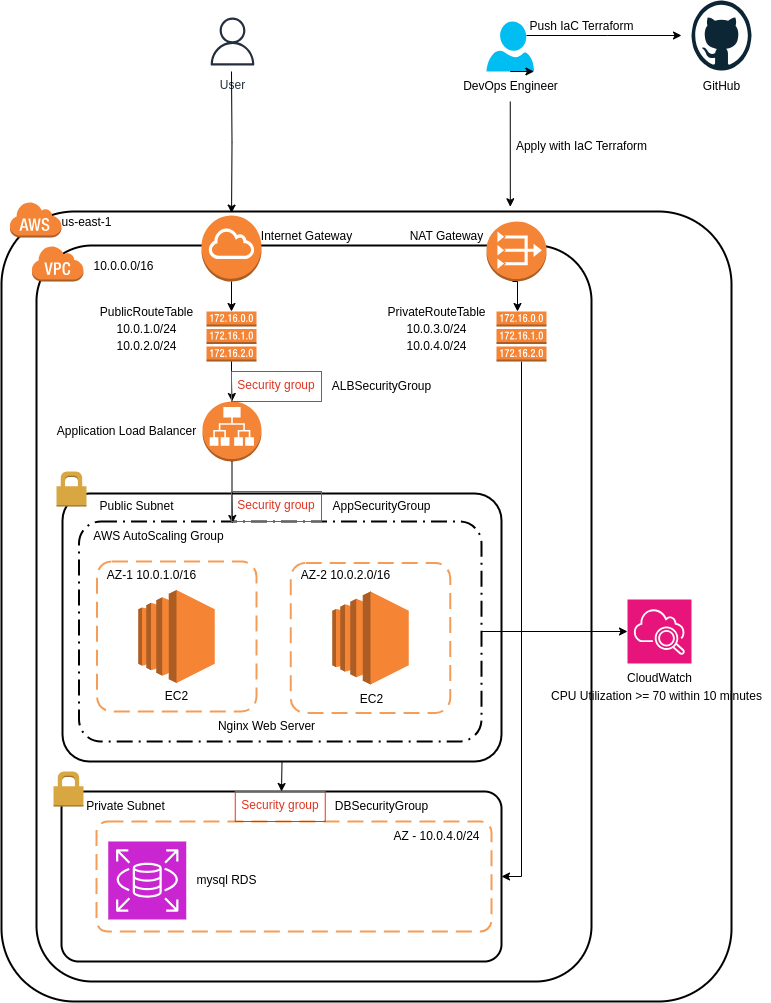

The diagram above was exported from draw.io. Its source (the exported page's mxGraphModel, read from the mxfile embedded in the PNG):
<mxGraphModel dx="1434" dy="754" grid="1" gridSize="10" guides="1" tooltips="1" connect="1" arrows="1" fold="1" page="1" pageScale="1" pageWidth="850" pageHeight="1100" math="0" shadow="0">
  <root>
    <mxCell id="0" />
    <mxCell id="1" parent="0" />
    <mxCell id="l9Mv3qvYQMvFFgm51xsM-7" value="" style="rounded=1;arcSize=10;dashed=0;fillColor=none;gradientColor=none;strokeWidth=2;" parent="1" vertex="1">
      <mxGeometry x="80" y="300" width="730" height="790" as="geometry" />
    </mxCell>
    <mxCell id="l9Mv3qvYQMvFFgm51xsM-8" value="" style="dashed=0;html=1;shape=mxgraph.aws3.cloud;fillColor=#F58536;gradientColor=none;dashed=0;" parent="1" vertex="1">
      <mxGeometry x="88" y="290" width="52" height="36" as="geometry" />
    </mxCell>
    <mxCell id="l9Mv3qvYQMvFFgm51xsM-12" value="" style="rounded=1;arcSize=10;dashed=0;fillColor=none;gradientColor=none;strokeWidth=2;" parent="1" vertex="1">
      <mxGeometry x="115" y="334" width="555" height="736" as="geometry" />
    </mxCell>
    <mxCell id="l9Mv3qvYQMvFFgm51xsM-13" value="" style="dashed=0;html=1;shape=mxgraph.aws3.virtual_private_cloud;fillColor=#F58536;gradientColor=none;dashed=0;" parent="1" vertex="1">
      <mxGeometry x="110" y="334" width="52" height="36" as="geometry" />
    </mxCell>
    <mxCell id="l9Mv3qvYQMvFFgm51xsM-14" style="edgeStyle=orthogonalEdgeStyle;rounded=0;orthogonalLoop=1;jettySize=auto;html=1;exitX=0.5;exitY=1;exitDx=0;exitDy=0;exitPerimeter=0;" parent="1" source="l9Mv3qvYQMvFFgm51xsM-8" target="l9Mv3qvYQMvFFgm51xsM-8" edge="1">
      <mxGeometry relative="1" as="geometry" />
    </mxCell>
    <mxCell id="l9Mv3qvYQMvFFgm51xsM-15" value="us-east-1" style="text;html=1;align=center;verticalAlign=middle;resizable=0;points=[];autosize=1;strokeColor=none;fillColor=none;" parent="1" vertex="1">
      <mxGeometry x="130" y="296" width="70" height="30" as="geometry" />
    </mxCell>
    <mxCell id="l9Mv3qvYQMvFFgm51xsM-16" value="10.0.0.0/16" style="text;html=1;align=center;verticalAlign=middle;resizable=0;points=[];autosize=1;strokeColor=none;fillColor=none;" parent="1" vertex="1">
      <mxGeometry x="162" y="340" width="80" height="30" as="geometry" />
    </mxCell>
    <mxCell id="l9Mv3qvYQMvFFgm51xsM-17" value="" style="outlineConnect=0;dashed=0;verticalLabelPosition=bottom;verticalAlign=top;align=center;html=1;shape=mxgraph.aws3.internet_gateway;fillColor=#F58534;gradientColor=none;" parent="1" vertex="1">
      <mxGeometry x="280" y="304" width="60" height="66" as="geometry" />
    </mxCell>
    <mxCell id="l9Mv3qvYQMvFFgm51xsM-18" value="" style="outlineConnect=0;dashed=0;verticalLabelPosition=bottom;verticalAlign=top;align=center;html=1;shape=mxgraph.aws3.application_load_balancer;fillColor=#F58536;gradientColor=none;" parent="1" vertex="1">
      <mxGeometry x="281" y="490" width="59" height="60" as="geometry" />
    </mxCell>
    <mxCell id="l9Mv3qvYQMvFFgm51xsM-20" value="User" style="sketch=0;outlineConnect=0;fontColor=#232F3E;gradientColor=none;strokeColor=#232F3E;fillColor=#ffffff;dashed=0;verticalLabelPosition=bottom;verticalAlign=top;align=center;html=1;fontSize=12;fontStyle=0;aspect=fixed;shape=mxgraph.aws4.resourceIcon;resIcon=mxgraph.aws4.user;" parent="1" vertex="1">
      <mxGeometry x="281" y="100" width="60" height="60" as="geometry" />
    </mxCell>
    <mxCell id="l9Mv3qvYQMvFFgm51xsM-23" value="Internet Gateway" style="text;html=1;align=center;verticalAlign=middle;resizable=0;points=[];autosize=1;strokeColor=none;fillColor=none;" parent="1" vertex="1">
      <mxGeometry x="330" y="310" width="110" height="30" as="geometry" />
    </mxCell>
    <mxCell id="l9Mv3qvYQMvFFgm51xsM-24" value="" style="outlineConnect=0;dashed=0;verticalLabelPosition=bottom;verticalAlign=top;align=center;html=1;shape=mxgraph.aws3.route_table;fillColor=#F58536;gradientColor=none;" parent="1" vertex="1">
      <mxGeometry x="285" y="400" width="50" height="50" as="geometry" />
    </mxCell>
    <mxCell id="l9Mv3qvYQMvFFgm51xsM-25" style="edgeStyle=orthogonalEdgeStyle;rounded=0;orthogonalLoop=1;jettySize=auto;html=1;entryX=0.319;entryY=0.002;entryDx=0;entryDy=0;entryPerimeter=0;" parent="1" edge="1">
      <mxGeometry relative="1" as="geometry">
        <mxPoint x="310" y="160" as="sourcePoint" />
        <mxPoint x="310.05999999999995" y="301.5799999999999" as="targetPoint" />
      </mxGeometry>
    </mxCell>
    <mxCell id="l9Mv3qvYQMvFFgm51xsM-26" style="edgeStyle=orthogonalEdgeStyle;rounded=0;orthogonalLoop=1;jettySize=auto;html=1;exitX=0.5;exitY=1;exitDx=0;exitDy=0;exitPerimeter=0;entryX=0.5;entryY=0;entryDx=0;entryDy=0;entryPerimeter=0;" parent="1" source="l9Mv3qvYQMvFFgm51xsM-17" target="l9Mv3qvYQMvFFgm51xsM-24" edge="1">
      <mxGeometry relative="1" as="geometry" />
    </mxCell>
    <mxCell id="l9Mv3qvYQMvFFgm51xsM-27" style="edgeStyle=orthogonalEdgeStyle;rounded=0;orthogonalLoop=1;jettySize=auto;html=1;exitX=0.5;exitY=1;exitDx=0;exitDy=0;exitPerimeter=0;entryX=0.5;entryY=0;entryDx=0;entryDy=0;entryPerimeter=0;" parent="1" source="l9Mv3qvYQMvFFgm51xsM-24" target="l9Mv3qvYQMvFFgm51xsM-18" edge="1">
      <mxGeometry relative="1" as="geometry" />
    </mxCell>
    <mxCell id="l9Mv3qvYQMvFFgm51xsM-30" value="&lt;span id=&quot;docs-internal-guid-8ffc1432-7fff-b1f8-d29f-a5c6d822a357&quot;&gt;&lt;p style=&quot;line-height:1.38;margin-top:0pt;margin-bottom:0pt;&quot; dir=&quot;ltr&quot;&gt;&lt;span style=&quot;font-size: 9pt; font-family: Arial, sans-serif; background-color: transparent; font-variant-numeric: normal; font-variant-east-asian: normal; font-variant-alternates: normal; font-variant-position: normal; vertical-align: baseline; white-space: pre-wrap;&quot;&gt;PublicRouteTable&lt;/span&gt;&lt;/p&gt;&lt;p style=&quot;line-height:1.38;margin-top:0pt;margin-bottom:0pt;&quot; dir=&quot;ltr&quot;&gt;&lt;span style=&quot;font-size: 9pt; font-family: Arial, sans-serif; background-color: transparent; font-variant-numeric: normal; font-variant-east-asian: normal; font-variant-alternates: normal; font-variant-position: normal; vertical-align: baseline; white-space: pre-wrap;&quot;&gt;10.0.1.0/24&lt;/span&gt;&lt;/p&gt;&lt;p style=&quot;line-height:1.38;margin-top:0pt;margin-bottom:0pt;&quot; dir=&quot;ltr&quot;&gt;&lt;span style=&quot;font-size: 9pt; font-family: Arial, sans-serif; background-color: transparent; font-variant-numeric: normal; font-variant-east-asian: normal; font-variant-alternates: normal; font-variant-position: normal; vertical-align: baseline; white-space: pre-wrap;&quot;&gt;10.0.2.0/24&lt;/span&gt;&lt;/p&gt;&lt;div&gt;&lt;span style=&quot;font-size: 9pt; font-family: Arial, sans-serif; background-color: transparent; font-variant-numeric: normal; font-variant-east-asian: normal; font-variant-alternates: normal; font-variant-position: normal; vertical-align: baseline; white-space: pre-wrap;&quot;&gt;&lt;br&gt;&lt;/span&gt;&lt;/div&gt;&lt;/span&gt;" style="text;html=1;align=center;verticalAlign=middle;resizable=0;points=[];autosize=1;strokeColor=none;fillColor=none;" parent="1" vertex="1">
      <mxGeometry x="165" y="385" width="120" height="80" as="geometry" />
    </mxCell>
    <mxCell id="l9Mv3qvYQMvFFgm51xsM-31" value="Application Load Balancer" style="text;html=1;align=center;verticalAlign=middle;resizable=0;points=[];autosize=1;strokeColor=none;fillColor=none;" parent="1" vertex="1">
      <mxGeometry x="125" y="505" width="160" height="30" as="geometry" />
    </mxCell>
    <mxCell id="l9Mv3qvYQMvFFgm51xsM-33" value="" style="rounded=1;arcSize=10;dashed=1;fillColor=none;gradientColor=none;dashPattern=8 3 1 3;strokeWidth=2;" parent="1" vertex="1">
      <mxGeometry x="157.5" y="610" width="402.5" height="220" as="geometry" />
    </mxCell>
    <mxCell id="l9Mv3qvYQMvFFgm51xsM-34" value="" style="rounded=1;arcSize=10;dashed=1;strokeColor=#F59D56;fillColor=none;gradientColor=none;dashPattern=8 4;strokeWidth=2;" parent="1" vertex="1">
      <mxGeometry x="175.5" y="650" width="159.5" height="150" as="geometry" />
    </mxCell>
    <mxCell id="l9Mv3qvYQMvFFgm51xsM-36" value="AWS AutoScaling Group" style="text;html=1;align=center;verticalAlign=middle;resizable=0;points=[];autosize=1;strokeColor=none;fillColor=none;" parent="1" vertex="1">
      <mxGeometry x="162" y="610" width="150" height="30" as="geometry" />
    </mxCell>
    <mxCell id="l9Mv3qvYQMvFFgm51xsM-37" value="AZ-1 10.0.1.0/16" style="text;html=1;align=center;verticalAlign=middle;resizable=0;points=[];autosize=1;strokeColor=none;fillColor=none;" parent="1" vertex="1">
      <mxGeometry x="175" y="648.5" width="110" height="30" as="geometry" />
    </mxCell>
    <mxCell id="l9Mv3qvYQMvFFgm51xsM-38" value="AZ-2 10.0.2.0/16" style="text;html=1;align=center;verticalAlign=middle;resizable=0;points=[];autosize=1;strokeColor=none;fillColor=none;" parent="1" vertex="1">
      <mxGeometry x="369.25" y="648.5" width="110" height="30" as="geometry" />
    </mxCell>
    <mxCell id="l9Mv3qvYQMvFFgm51xsM-45" value="" style="rounded=1;arcSize=10;dashed=0;fillColor=none;gradientColor=none;strokeWidth=2;" parent="1" vertex="1">
      <mxGeometry x="140" y="880" width="440" height="170" as="geometry" />
    </mxCell>
    <mxCell id="l9Mv3qvYQMvFFgm51xsM-46" value="" style="dashed=0;html=1;shape=mxgraph.aws3.permissions;fillColor=#D9A741;gradientColor=none;dashed=0;" parent="1" vertex="1">
      <mxGeometry x="132" y="860" width="30" height="35" as="geometry" />
    </mxCell>
    <mxCell id="l9Mv3qvYQMvFFgm51xsM-47" value="" style="outlineConnect=0;dashed=0;verticalLabelPosition=bottom;verticalAlign=top;align=center;html=1;shape=mxgraph.aws3.ec2;fillColor=#F58534;gradientColor=none;" parent="1" vertex="1">
      <mxGeometry x="216.75" y="678.5" width="76.5" height="93" as="geometry" />
    </mxCell>
    <mxCell id="l9Mv3qvYQMvFFgm51xsM-50" value="Public Subnet" style="text;html=1;align=center;verticalAlign=middle;resizable=0;points=[];autosize=1;strokeColor=none;fillColor=none;" parent="1" vertex="1">
      <mxGeometry x="165" y="580" width="100" height="30" as="geometry" />
    </mxCell>
    <mxCell id="l9Mv3qvYQMvFFgm51xsM-52" value="" style="sketch=0;points=[[0,0,0],[0.25,0,0],[0.5,0,0],[0.75,0,0],[1,0,0],[0,1,0],[0.25,1,0],[0.5,1,0],[0.75,1,0],[1,1,0],[0,0.25,0],[0,0.5,0],[0,0.75,0],[1,0.25,0],[1,0.5,0],[1,0.75,0]];outlineConnect=0;fontColor=#232F3E;fillColor=#C925D1;strokeColor=#ffffff;dashed=0;verticalLabelPosition=bottom;verticalAlign=top;align=center;html=1;fontSize=12;fontStyle=0;aspect=fixed;shape=mxgraph.aws4.resourceIcon;resIcon=mxgraph.aws4.rds;" parent="1" vertex="1">
      <mxGeometry x="186.75" y="930" width="78" height="78" as="geometry" />
    </mxCell>
    <mxCell id="l9Mv3qvYQMvFFgm51xsM-54" value="" style="rounded=1;arcSize=10;dashed=1;strokeColor=#F59D56;fillColor=none;gradientColor=none;dashPattern=8 4;strokeWidth=2;" parent="1" vertex="1">
      <mxGeometry x="175" y="910" width="395" height="110" as="geometry" />
    </mxCell>
    <mxCell id="l9Mv3qvYQMvFFgm51xsM-55" value="AZ - 10.0.4.0/24" style="text;html=1;align=center;verticalAlign=middle;resizable=0;points=[];autosize=1;strokeColor=none;fillColor=none;" parent="1" vertex="1">
      <mxGeometry x="460" y="910" width="110" height="30" as="geometry" />
    </mxCell>
    <mxCell id="l9Mv3qvYQMvFFgm51xsM-56" value="Private Subnet" style="text;html=1;align=center;verticalAlign=middle;resizable=0;points=[];autosize=1;strokeColor=none;fillColor=none;" parent="1" vertex="1">
      <mxGeometry x="153.5" y="880" width="100" height="30" as="geometry" />
    </mxCell>
    <mxCell id="l9Mv3qvYQMvFFgm51xsM-59" value="Nginx Web Server" style="text;html=1;align=center;verticalAlign=middle;resizable=0;points=[];autosize=1;strokeColor=none;fillColor=none;" parent="1" vertex="1">
      <mxGeometry x="285" y="800" width="120" height="30" as="geometry" />
    </mxCell>
    <mxCell id="l9Mv3qvYQMvFFgm51xsM-60" value="mysql RDS" style="text;html=1;align=center;verticalAlign=middle;resizable=0;points=[];autosize=1;strokeColor=none;fillColor=none;" parent="1" vertex="1">
      <mxGeometry x="264.75" y="954" width="80" height="30" as="geometry" />
    </mxCell>
    <mxCell id="l9Mv3qvYQMvFFgm51xsM-62" value="" style="outlineConnect=0;dashed=0;verticalLabelPosition=bottom;verticalAlign=top;align=center;html=1;shape=mxgraph.aws3.vpc_nat_gateway;fillColor=#F58536;gradientColor=none;" parent="1" vertex="1">
      <mxGeometry x="565" y="310" width="60" height="60" as="geometry" />
    </mxCell>
    <mxCell id="l9Mv3qvYQMvFFgm51xsM-65" style="edgeStyle=orthogonalEdgeStyle;rounded=0;orthogonalLoop=1;jettySize=auto;html=1;exitX=0.5;exitY=1;exitDx=0;exitDy=0;exitPerimeter=0;entryX=1;entryY=0.5;entryDx=0;entryDy=0;" parent="1" source="l9Mv3qvYQMvFFgm51xsM-63" target="l9Mv3qvYQMvFFgm51xsM-45" edge="1">
      <mxGeometry relative="1" as="geometry" />
    </mxCell>
    <mxCell id="l9Mv3qvYQMvFFgm51xsM-63" value="" style="outlineConnect=0;dashed=0;verticalLabelPosition=bottom;verticalAlign=top;align=center;html=1;shape=mxgraph.aws3.route_table;fillColor=#F58536;gradientColor=none;" parent="1" vertex="1">
      <mxGeometry x="575" y="400" width="50" height="50" as="geometry" />
    </mxCell>
    <mxCell id="l9Mv3qvYQMvFFgm51xsM-66" value="NAT Gateway" style="text;html=1;align=center;verticalAlign=middle;resizable=0;points=[];autosize=1;strokeColor=none;fillColor=none;" parent="1" vertex="1">
      <mxGeometry x="475" y="310" width="100" height="30" as="geometry" />
    </mxCell>
    <mxCell id="l9Mv3qvYQMvFFgm51xsM-67" style="edgeStyle=orthogonalEdgeStyle;rounded=0;orthogonalLoop=1;jettySize=auto;html=1;exitX=0.5;exitY=1;exitDx=0;exitDy=0;exitPerimeter=0;entryX=0.5;entryY=0;entryDx=0;entryDy=0;entryPerimeter=0;" parent="1" edge="1">
      <mxGeometry relative="1" as="geometry">
        <mxPoint x="591" y="370" as="sourcePoint" />
        <mxPoint x="596" y="400" as="targetPoint" />
      </mxGeometry>
    </mxCell>
    <mxCell id="l9Mv3qvYQMvFFgm51xsM-68" value="&lt;span id=&quot;docs-internal-guid-8ffc1432-7fff-b1f8-d29f-a5c6d822a357&quot;&gt;&lt;p style=&quot;line-height:1.38;margin-top:0pt;margin-bottom:0pt;&quot; dir=&quot;ltr&quot;&gt;&lt;span style=&quot;font-size: 9pt; font-family: Arial, sans-serif; background-color: transparent; font-variant-numeric: normal; font-variant-east-asian: normal; font-variant-alternates: normal; font-variant-position: normal; vertical-align: baseline; white-space: pre-wrap;&quot;&gt;PrivateRouteTable&lt;/span&gt;&lt;/p&gt;&lt;p style=&quot;line-height:1.38;margin-top:0pt;margin-bottom:0pt;&quot; dir=&quot;ltr&quot;&gt;&lt;span style=&quot;font-size: 9pt; font-family: Arial, sans-serif; background-color: transparent; font-variant-numeric: normal; font-variant-east-asian: normal; font-variant-alternates: normal; font-variant-position: normal; vertical-align: baseline; white-space: pre-wrap;&quot;&gt;10.0.3.0/24&lt;/span&gt;&lt;/p&gt;&lt;p style=&quot;line-height:1.38;margin-top:0pt;margin-bottom:0pt;&quot; dir=&quot;ltr&quot;&gt;&lt;span style=&quot;font-size: 9pt; font-family: Arial, sans-serif; background-color: transparent; font-variant-numeric: normal; font-variant-east-asian: normal; font-variant-alternates: normal; font-variant-position: normal; vertical-align: baseline; white-space: pre-wrap;&quot;&gt;10.0.4.0/24&lt;/span&gt;&lt;/p&gt;&lt;div&gt;&lt;span style=&quot;font-size: 9pt; font-family: Arial, sans-serif; background-color: transparent; font-variant-numeric: normal; font-variant-east-asian: normal; font-variant-alternates: normal; font-variant-position: normal; vertical-align: baseline; white-space: pre-wrap;&quot;&gt;&lt;br&gt;&lt;/span&gt;&lt;/div&gt;&lt;/span&gt;" style="text;html=1;align=center;verticalAlign=middle;resizable=0;points=[];autosize=1;strokeColor=none;fillColor=none;" parent="1" vertex="1">
      <mxGeometry x="455" y="385" width="120" height="80" as="geometry" />
    </mxCell>
    <mxCell id="l9Mv3qvYQMvFFgm51xsM-77" style="edgeStyle=orthogonalEdgeStyle;rounded=0;orthogonalLoop=1;jettySize=auto;html=1;exitX=0.84;exitY=0.28;exitDx=0;exitDy=0;exitPerimeter=0;" parent="1" source="l9Mv3qvYQMvFFgm51xsM-70" edge="1">
      <mxGeometry relative="1" as="geometry">
        <mxPoint x="760" y="124" as="targetPoint" />
      </mxGeometry>
    </mxCell>
    <mxCell id="l9Mv3qvYQMvFFgm51xsM-70" value="" style="verticalLabelPosition=bottom;html=1;verticalAlign=top;align=center;strokeColor=none;fillColor=#00BEF2;shape=mxgraph.azure.user;" parent="1" vertex="1">
      <mxGeometry x="565" y="110" width="47.5" height="50" as="geometry" />
    </mxCell>
    <mxCell id="l9Mv3qvYQMvFFgm51xsM-73" value="Apply with IaC Terraform" style="text;html=1;align=center;verticalAlign=middle;resizable=0;points=[];autosize=1;strokeColor=none;fillColor=none;" parent="1" vertex="1">
      <mxGeometry x="585" y="220" width="150" height="30" as="geometry" />
    </mxCell>
    <mxCell id="l9Mv3qvYQMvFFgm51xsM-75" value="" style="dashed=0;outlineConnect=0;html=1;align=center;labelPosition=center;verticalLabelPosition=bottom;verticalAlign=top;shape=mxgraph.weblogos.github" parent="1" vertex="1">
      <mxGeometry x="770" y="89" width="60" height="70" as="geometry" />
    </mxCell>
    <mxCell id="l9Mv3qvYQMvFFgm51xsM-78" value="GitHub" style="text;html=1;align=center;verticalAlign=middle;resizable=0;points=[];autosize=1;strokeColor=none;fillColor=none;" parent="1" vertex="1">
      <mxGeometry x="770" y="160" width="60" height="30" as="geometry" />
    </mxCell>
    <mxCell id="l9Mv3qvYQMvFFgm51xsM-79" value="Push IaC Terraform" style="text;html=1;align=center;verticalAlign=middle;resizable=0;points=[];autosize=1;strokeColor=none;fillColor=none;" parent="1" vertex="1">
      <mxGeometry x="595" y="100" width="130" height="30" as="geometry" />
    </mxCell>
    <mxCell id="sIetb8Wh7XZvK3J0gp7k-3" style="edgeStyle=orthogonalEdgeStyle;rounded=0;orthogonalLoop=1;jettySize=auto;html=1;exitX=0.5;exitY=1;exitDx=0;exitDy=0;exitPerimeter=0;entryX=0.697;entryY=-0.006;entryDx=0;entryDy=0;entryPerimeter=0;" parent="1" source="l9Mv3qvYQMvFFgm51xsM-71" target="l9Mv3qvYQMvFFgm51xsM-7" edge="1">
      <mxGeometry relative="1" as="geometry" />
    </mxCell>
    <mxCell id="sIetb8Wh7XZvK3J0gp7k-4" value="" style="edgeStyle=orthogonalEdgeStyle;rounded=0;orthogonalLoop=1;jettySize=auto;html=1;exitX=0.5;exitY=1;exitDx=0;exitDy=0;exitPerimeter=0;entryX=0.697;entryY=-0.006;entryDx=0;entryDy=0;entryPerimeter=0;" parent="1" source="l9Mv3qvYQMvFFgm51xsM-70" target="l9Mv3qvYQMvFFgm51xsM-71" edge="1">
      <mxGeometry relative="1" as="geometry">
        <mxPoint x="589" y="160" as="sourcePoint" />
        <mxPoint x="589" y="295" as="targetPoint" />
      </mxGeometry>
    </mxCell>
    <mxCell id="l9Mv3qvYQMvFFgm51xsM-71" value="DevOps Engineer" style="text;html=1;align=center;verticalAlign=middle;resizable=0;points=[];autosize=1;strokeColor=none;fillColor=none;" parent="1" vertex="1">
      <mxGeometry x="528.75" y="160" width="120" height="30" as="geometry" />
    </mxCell>
    <mxCell id="sIetb8Wh7XZvK3J0gp7k-6" value="" style="rounded=1;arcSize=10;dashed=1;strokeColor=#F59D56;fillColor=none;gradientColor=none;dashPattern=8 4;strokeWidth=2;" parent="1" vertex="1">
      <mxGeometry x="369.25" y="651.5" width="159.5" height="150" as="geometry" />
    </mxCell>
    <mxCell id="sIetb8Wh7XZvK3J0gp7k-7" value="" style="outlineConnect=0;dashed=0;verticalLabelPosition=bottom;verticalAlign=top;align=center;html=1;shape=mxgraph.aws3.ec2;fillColor=#F58534;gradientColor=none;" parent="1" vertex="1">
      <mxGeometry x="410.75" y="680" width="76.5" height="93" as="geometry" />
    </mxCell>
    <mxCell id="sIetb8Wh7XZvK3J0gp7k-15" value="EC2" style="text;html=1;align=center;verticalAlign=middle;resizable=0;points=[];autosize=1;strokeColor=none;fillColor=none;" parent="1" vertex="1">
      <mxGeometry x="425" y="773" width="50" height="30" as="geometry" />
    </mxCell>
    <mxCell id="sIetb8Wh7XZvK3J0gp7k-16" value="EC2" style="text;html=1;align=center;verticalAlign=middle;resizable=0;points=[];autosize=1;strokeColor=none;fillColor=none;" parent="1" vertex="1">
      <mxGeometry x="230" y="770" width="50" height="30" as="geometry" />
    </mxCell>
    <mxCell id="sIetb8Wh7XZvK3J0gp7k-17" value="" style="sketch=0;points=[[0,0,0],[0.25,0,0],[0.5,0,0],[0.75,0,0],[1,0,0],[0,1,0],[0.25,1,0],[0.5,1,0],[0.75,1,0],[1,1,0],[0,0.25,0],[0,0.5,0],[0,0.75,0],[1,0.25,0],[1,0.5,0],[1,0.75,0]];points=[[0,0,0],[0.25,0,0],[0.5,0,0],[0.75,0,0],[1,0,0],[0,1,0],[0.25,1,0],[0.5,1,0],[0.75,1,0],[1,1,0],[0,0.25,0],[0,0.5,0],[0,0.75,0],[1,0.25,0],[1,0.5,0],[1,0.75,0]];outlineConnect=0;fontColor=#232F3E;fillColor=#E7157B;strokeColor=#ffffff;dashed=0;verticalLabelPosition=bottom;verticalAlign=top;align=center;html=1;fontSize=12;fontStyle=0;aspect=fixed;shape=mxgraph.aws4.resourceIcon;resIcon=mxgraph.aws4.cloudwatch_2;" parent="1" vertex="1">
      <mxGeometry x="706" y="688" width="64" height="64" as="geometry" />
    </mxCell>
    <mxCell id="sIetb8Wh7XZvK3J0gp7k-18" value="CloudWatch" style="text;html=1;align=center;verticalAlign=middle;resizable=0;points=[];autosize=1;strokeColor=none;fillColor=none;" parent="1" vertex="1">
      <mxGeometry x="693" y="752" width="90" height="30" as="geometry" />
    </mxCell>
    <mxCell id="sIetb8Wh7XZvK3J0gp7k-19" value="CPU Utilization &amp;gt;= 70 within 10 minutes" style="text;html=1;align=center;verticalAlign=middle;resizable=0;points=[];autosize=1;strokeColor=none;fillColor=none;" parent="1" vertex="1">
      <mxGeometry x="620" y="770" width="230" height="30" as="geometry" />
    </mxCell>
    <mxCell id="44NJ4KT9cs_ElvwfBN4Y-1" style="edgeStyle=orthogonalEdgeStyle;rounded=0;orthogonalLoop=1;jettySize=auto;html=1;exitX=0.5;exitY=1;exitDx=0;exitDy=0;exitPerimeter=0;entryX=0.381;entryY=0.009;entryDx=0;entryDy=0;entryPerimeter=0;" parent="1" source="l9Mv3qvYQMvFFgm51xsM-18" target="l9Mv3qvYQMvFFgm51xsM-33" edge="1">
      <mxGeometry relative="1" as="geometry" />
    </mxCell>
    <mxCell id="44NJ4KT9cs_ElvwfBN4Y-2" style="edgeStyle=orthogonalEdgeStyle;rounded=0;orthogonalLoop=1;jettySize=auto;html=1;exitX=1;exitY=0.5;exitDx=0;exitDy=0;entryX=0;entryY=0.5;entryDx=0;entryDy=0;entryPerimeter=0;" parent="1" source="l9Mv3qvYQMvFFgm51xsM-33" target="sIetb8Wh7XZvK3J0gp7k-17" edge="1">
      <mxGeometry relative="1" as="geometry" />
    </mxCell>
    <mxCell id="44NJ4KT9cs_ElvwfBN4Y-6" style="edgeStyle=orthogonalEdgeStyle;rounded=0;orthogonalLoop=1;jettySize=auto;html=1;exitX=0.5;exitY=1;exitDx=0;exitDy=0;entryX=0.5;entryY=0;entryDx=0;entryDy=0;" parent="1" source="44NJ4KT9cs_ElvwfBN4Y-3" target="l9Mv3qvYQMvFFgm51xsM-45" edge="1">
      <mxGeometry relative="1" as="geometry" />
    </mxCell>
    <mxCell id="44NJ4KT9cs_ElvwfBN4Y-3" value="" style="rounded=1;arcSize=10;dashed=0;fillColor=none;gradientColor=none;strokeWidth=2;" parent="1" vertex="1">
      <mxGeometry x="141" y="582" width="439" height="268" as="geometry" />
    </mxCell>
    <mxCell id="44NJ4KT9cs_ElvwfBN4Y-4" value="" style="dashed=0;html=1;shape=mxgraph.aws3.permissions;fillColor=#D9A741;gradientColor=none;dashed=0;" parent="1" vertex="1">
      <mxGeometry x="135" y="560" width="30" height="35" as="geometry" />
    </mxCell>
    <mxCell id="44NJ4KT9cs_ElvwfBN4Y-7" value="Security group" style="fillColor=none;strokeColor=#DD3522;verticalAlign=top;fontStyle=0;fontColor=#DD3522;whiteSpace=wrap;html=1;" parent="1" vertex="1">
      <mxGeometry x="310" y="460" width="90" height="30" as="geometry" />
    </mxCell>
    <mxCell id="44NJ4KT9cs_ElvwfBN4Y-8" value="Security group" style="fillColor=none;strokeColor=#DD3522;verticalAlign=top;fontStyle=0;fontColor=#DD3522;whiteSpace=wrap;html=1;" parent="1" vertex="1">
      <mxGeometry x="310" y="580" width="90" height="30" as="geometry" />
    </mxCell>
    <mxCell id="44NJ4KT9cs_ElvwfBN4Y-9" value="ALBSecurityGroup" style="text;html=1;align=center;verticalAlign=middle;resizable=0;points=[];autosize=1;strokeColor=none;fillColor=none;" parent="1" vertex="1">
      <mxGeometry x="400" y="460" width="120" height="30" as="geometry" />
    </mxCell>
    <mxCell id="44NJ4KT9cs_ElvwfBN4Y-10" value="AppSecurityGroup" style="text;html=1;align=center;verticalAlign=middle;resizable=0;points=[];autosize=1;strokeColor=none;fillColor=none;" parent="1" vertex="1">
      <mxGeometry x="400" y="580" width="120" height="30" as="geometry" />
    </mxCell>
    <mxCell id="44NJ4KT9cs_ElvwfBN4Y-11" value="Security group" style="fillColor=none;strokeColor=#DD3522;verticalAlign=top;fontStyle=0;fontColor=#DD3522;whiteSpace=wrap;html=1;" parent="1" vertex="1">
      <mxGeometry x="313.75" y="880" width="90" height="30" as="geometry" />
    </mxCell>
    <mxCell id="44NJ4KT9cs_ElvwfBN4Y-12" value="DBSecurityGroup" style="text;html=1;align=center;verticalAlign=middle;resizable=0;points=[];autosize=1;strokeColor=none;fillColor=none;" parent="1" vertex="1">
      <mxGeometry x="400" y="880" width="120" height="30" as="geometry" />
    </mxCell>
  </root>
</mxGraphModel>